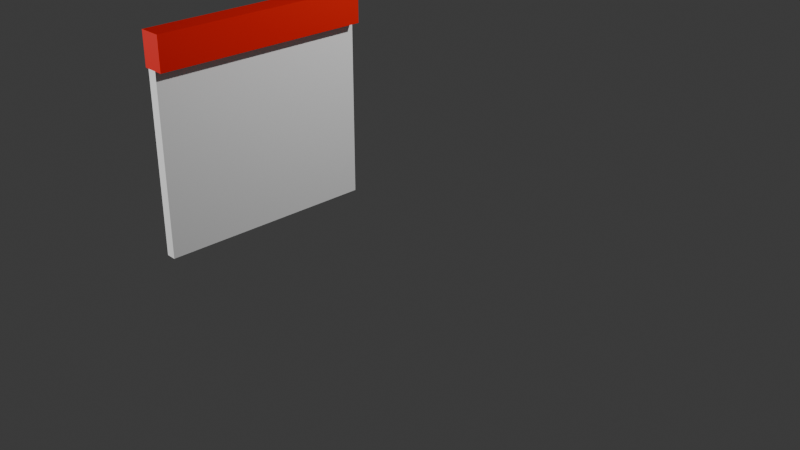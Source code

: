 # Source: blend.blend  (saved by Blender 4.0.36; exported with 4.5.12 LTS)
import bpy
from mathutils import Matrix  # noqa: F401  (used for matrix-valued properties, if any)

bpy.ops.wm.read_factory_settings(use_empty=True)
scene = bpy.context.scene
scene.name = 'Scene'

# ---- collections
col_collection = bpy.data.collections.new('Collection'); scene.collection.children.link(col_collection)

# ---- materials (node trees are filled in below, after node groups)
mat_material_008 = bpy.data.materials.new('Material.008')
mat_material_008.use_transparent_shadow = False
mat_material_009 = bpy.data.materials.new('Material.009')
mat_material_009.use_transparent_shadow = False

# ---- material node trees
mat_material_008.use_nodes = True; mat_material_008.node_tree.nodes.clear()
_N = mat_material_008.node_tree.nodes; _L = mat_material_008.node_tree.links
n0 = _N.new('ShaderNodeBsdfPrincipled'); n0.name = 'Principled BSDF'; n0.location = (10, 300)
n0.inputs[0].default_value = (0.8009, 0.005648, 0.0, 1.0)
n0.inputs[3].default_value = 1.45
n1 = _N.new('ShaderNodeOutputMaterial'); n1.name = 'Material Output'; n1.location = (300, 300)
_L.new(n0.outputs[0], n1.inputs[0])
n1.is_active_output = True
mat_material_009.use_nodes = True; mat_material_009.node_tree.nodes.clear()
_N = mat_material_009.node_tree.nodes; _L = mat_material_009.node_tree.links
n0 = _N.new('ShaderNodeBsdfPrincipled'); n0.name = 'Principled BSDF'; n0.location = (10, 300)
n0.inputs[0].default_value = (1.0, 1.0, 1.0, 1.0)
n0.inputs[3].default_value = 1.45
n1 = _N.new('ShaderNodeOutputMaterial'); n1.name = 'Material Output'; n1.location = (300, 300)
_L.new(n0.outputs[0], n1.inputs[0])
n1.is_active_output = True

# ---- world
world_world = bpy.data.worlds.new('World'); scene.world = world_world
world_world.use_nodes = True; world_world.node_tree.nodes.clear()
_N = world_world.node_tree.nodes; _L = world_world.node_tree.links
n0 = _N.new('ShaderNodeOutputWorld'); n0.name = 'World Output'; n0.location = (300, 300)
n1 = _N.new('ShaderNodeBackground'); n1.name = 'Background'; n1.location = (10, 300)
n1.inputs[0].default_value = (0.05088, 0.05088, 0.05088, 1.0)
_L.new(n1.outputs[0], n0.inputs[0])
n0.is_active_output = True
world_world.color = (0.05088, 0.05088, 0.05088)
world_world.use_sun_shadow = False
world_world.sun_shadow_jitter_overblur = 0.0

# ---- cameras
cam_camera = bpy.data.cameras.new('Camera')
cam_camera.clip_end = 100.0
cam_camera.ortho_scale = 7.314

# ---- lights
light_light_001 = bpy.data.lights.new('Light.001', 'POINT')
light_light_001.transmission_factor = 0.0
light_light_001.use_soft_falloff = False
light_light_001.energy = 1000.0
light_light_001.shadow_soft_size = 0.1
light_light_001.shadow_maximum_resolution = 0.006
light_light_001.use_absolute_resolution = True
light_light = bpy.data.lights.new('Light', 'POINT')
light_light.transmission_factor = 0.0
light_light.use_soft_falloff = False
light_light.energy = 1000.0
light_light.shadow_soft_size = 0.1
light_light.shadow_maximum_resolution = 0.006
light_light.use_absolute_resolution = True

# ---- meshes
me_cube_002 = bpy.data.meshes.new('Cube.002')
me_cube_002.from_pydata([(-1.0, -1.0, -1.0), (-1.0, -1.0, 1.0), (-1.0, 1.0, -1.0), (-1.0, 1.0, 1.0), (1.0, -1.0, -1.0), (1.0, -1.0, 1.0), (1.0, 1.0, -1.0), (1.0, 1.0, 1.0)], [], [(0, 1, 3, 2), (2, 3, 7, 6), (6, 7, 5, 4), (4, 5, 1, 0), (2, 6, 4, 0), (7, 3, 1, 5)])
_uv = me_cube_002.uv_layers.new(name='UVMap')
_uv.uv.foreach_set('vector', [0.375, 0.0, 0.625, 0.0, 0.625, 0.25, 0.375, 0.25, 0.375, 0.25, 0.625, 0.25, 0.625, 0.5, 0.375, 0.5, 0.375, 0.5, 0.625, 0.5, 0.625, 0.75, 0.375, 0.75, 0.375, 0.75, 0.625, 0.75, 0.625, 1.0, 0.375, 1.0, 0.125, 0.5, 0.375, 0.5, 0.375, 0.75, 0.125, 0.75, 0.625, 0.5, 0.875, 0.5, 0.875, 0.75, 0.625, 0.75])
me_cube_002.materials.append(mat_material_008)
me_cube_002.update()
me_cube_003 = bpy.data.meshes.new('Cube.003')
me_cube_003.from_pydata([(-1.0, -1.0, -1.0), (-1.0, -1.0, 1.0), (-1.0, 1.0, -1.0), (-1.0, 1.0, 1.0), (1.0, -1.0, -1.0), (1.0, -1.0, 1.0), (1.0, 1.0, -1.0), (1.0, 1.0, 1.0)], [], [(0, 1, 3, 2), (2, 3, 7, 6), (6, 7, 5, 4), (4, 5, 1, 0), (2, 6, 4, 0), (7, 3, 1, 5)])
_uv = me_cube_003.uv_layers.new(name='UVMap')
_uv.uv.foreach_set('vector', [0.375, 0.0, 0.625, 0.0, 0.625, 0.25, 0.375, 0.25, 0.375, 0.25, 0.625, 0.25, 0.625, 0.5, 0.375, 0.5, 0.375, 0.5, 0.625, 0.5, 0.625, 0.75, 0.375, 0.75, 0.375, 0.75, 0.625, 0.75, 0.625, 1.0, 0.375, 1.0, 0.125, 0.5, 0.375, 0.5, 0.375, 0.75, 0.125, 0.75, 0.625, 0.5, 0.875, 0.5, 0.875, 0.75, 0.625, 0.75])
me_cube_003.materials.append(mat_material_009)
me_cube_003.update()

# ---- objects
ob_cube = bpy.data.objects.new('Cube', me_cube_002)
ob_cube_001 = bpy.data.objects.new('Cube.001', me_cube_003)
ob_light_001 = bpy.data.objects.new('Light.001', light_light_001)
ob_light = bpy.data.objects.new('Light', light_light)
ob_camera = bpy.data.objects.new('Camera', cam_camera)

# ---- transforms, parenting, visibility, modifiers, constraints
ob_cube.location = (0.0, -1.615, 2.329)
ob_cube.scale = (0.1066, 1.02, 0.1563)
ob_cube_001.location = (-0.04336, -1.602, 1.391)
ob_cube_001.scale = (-0.04764, 1.02, 0.8859)
ob_light_001.location = (-2.255, -7.937, 2.769)
ob_light_001.rotation_euler = (0.6503, 0.05522, 1.866)
ob_light_001.scale = (0.37, 2.17, -14.31)
ob_light_001.lock_rotations_4d = False
ob_light_001.empty_display_type = 'ARROWS'
ob_light_001.color = (0.0, 0.0, 0.0, 0.0)
ob_light_001.lineart.crease_threshold = 0.0
ob_light.location = (4.076, 1.005, 5.904)
ob_light.rotation_euler = (0.6503, 0.05522, 1.866)
ob_light.scale = (0.37, 2.17, -14.31)
ob_light.lock_rotations_4d = False
ob_light.empty_display_type = 'ARROWS'
ob_light.color = (0.0, 0.0, 0.0, 0.0)
ob_light.lineart.crease_threshold = 0.0
ob_camera.location = (7.359, -6.926, 4.958)
ob_camera.rotation_euler = (1.109, 0.0, 0.8149)
ob_camera.lock_rotations_4d = False
ob_camera.empty_display_type = 'ARROWS'
ob_camera.color = (0.0, 0.0, 0.0, 0.0)
ob_camera.display_type = 'WIRE'
ob_camera.lineart.crease_threshold = 0.0

# ---- collection membership
scene.collection.objects.link(ob_cube)
scene.collection.objects.link(ob_cube_001)
scene.collection.objects.link(ob_light_001)
col_collection.objects.link(ob_light)
col_collection.objects.link(ob_camera)

# ---- scene / render settings (as saved in the file)
scene.camera = ob_camera
scene.frame_start = 1; scene.frame_end = 250; scene.frame_set(1)
scene.render.engine = 'BLENDER_EEVEE_NEXT'
scene.cycles.sampling_pattern = 'TABULATED_SOBOL'
bpy.context.view_layer.update()
